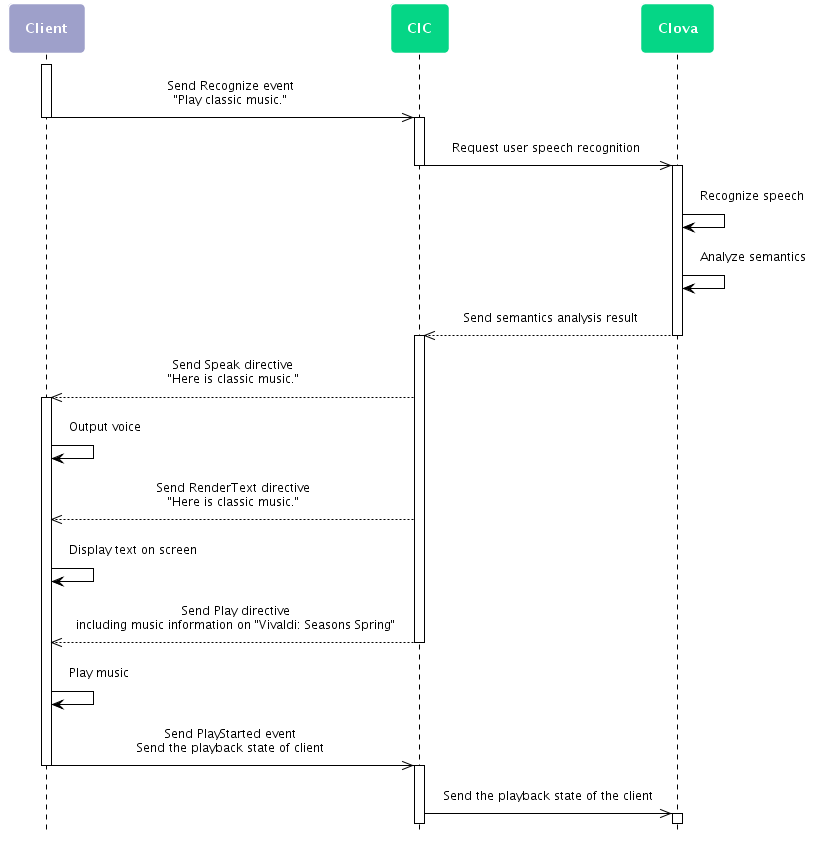

The diagram above was rendered by PlantUML. Its source (embedded in the PNG):
@startuml
scale max 880 width
skinparam sequenceMessageAlign center
skinparam shadowing false
skinparam roundcorner 10
skinparam padding 10
skinparam defaultFontSize 12
skinparam defaultFontName "Nanum Barun Gothic"
skinparam sequence {
ArrowColor #000000
ActorBorderColor #000000
ActorFontStyle Bolder
LifeLineBorderColor #000000
LifeLineBackgroundColor transparent
ParticipantBorderColor transparent
ParticipantFontSize 14
ParticipantFontColor #ffffff
ParticipantFontStyle bold
BoxBorderColor #000000
BoxFontColor #ffffff
BoxFontSize 14
BoxFontStyle bold
}
skinparam note {
BackgroundColor #9EA0CA
BorderColor #ffffff
FontColor #ffffff
FontSize 14
FontStyle bold
}
hide footbox
participant Client as client #9EA0CA
participant CIC as cic #05D686
participant Clova as clova #05D686
activate client
client ->> cic: Send Recognize event\n"Play classic music."
deactivate client
activate  cic
cic ->> clova: Request user speech recognition
deactivate cic
activate clova
clova -> clova: Recognize speech
clova -> clova: Analyze semantics
clova -->> cic: Send semantics analysis result
deactivate clova
activate cic
cic -->> client: Send Speak directive\n"Here is classic music."
activate client
client -> client: Output voice
cic -->> client: Send RenderText directive\n"Here is classic music."
client -> client: Display text on screen
cic -->> client: Send Play directive\nincluding music information on "Vivaldi: Seasons Spring"
deactivate cic
client -> client: Play music
client ->> cic: Send PlayStarted event\nSend the playback state of client
deactivate client
activate cic
cic ->> clova: Send the playback state of the client
activate clova
@enduml